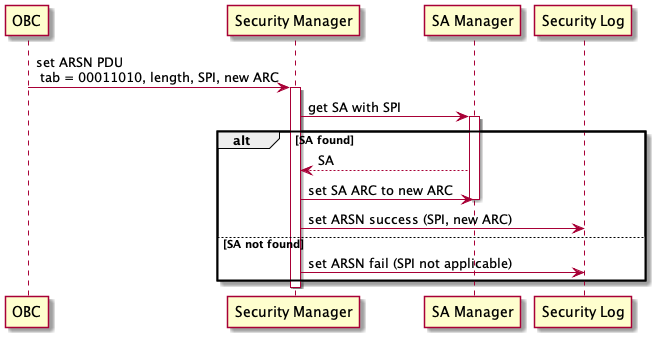

The diagram above was rendered by PlantUML. Its source (embedded in the PNG):
@startuml

participant OBC
OBC -> SM as "Security Manager": set ARSN PDU \n tab = 00011010, length, SPI, new ARC
activate SM 
SM -> SAM as "SA Manager": get SA with SPI
activate SAM
alt SA found
   SAM --> SM: SA
   SM -> SAM: set SA ARC to new ARC
   deactivate SAM
   SM -> SL as "Security Log": set ARSN success (SPI, new ARC)
else SA not found
   SM -> SL: set ARSN fail (SPI not applicable)
end
deactivate SM

@enduml